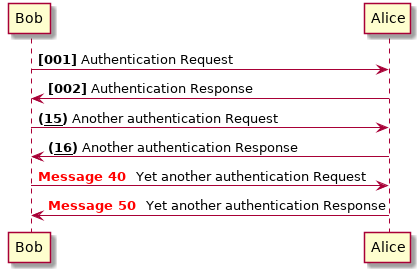

The diagram above was rendered by PlantUML. Its source (embedded in the PNG):
@startuml
autonumber "<b>[000]"
Bob -> Alice : Authentication Request
Bob <- Alice : Authentication Response

autonumber 15 "<b>(<u>##</u>)"
Bob -> Alice : Another authentication Request 
Bob <- Alice : Another authentication Response

autonumber 40 10 "<font color=red><b>Message 0 "
Bob -> Alice : Yet another authentication Request 
Bob <- Alice : Yet another authentication Response
@enduml